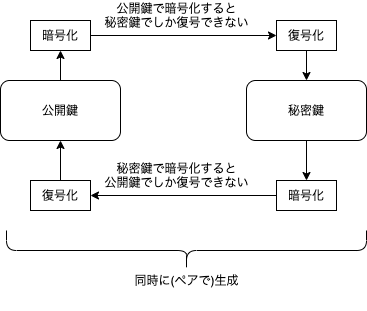

The diagram above was exported from draw.io. Its source (the exported page's mxGraphModel, read from the mxfile embedded in the PNG):
<mxGraphModel dx="488" dy="408" grid="1" gridSize="10" guides="1" tooltips="1" connect="1" arrows="1" fold="1" page="1" pageScale="1" pageWidth="827" pageHeight="1169" math="0" shadow="0">
  <root>
    <mxCell id="0" />
    <mxCell id="1" parent="0" />
    <mxCell id="9" value="" style="edgeStyle=none;html=1;" edge="1" parent="1" source="2" target="7">
      <mxGeometry relative="1" as="geometry" />
    </mxCell>
    <mxCell id="2" value="公開鍵" style="rounded=1;whiteSpace=wrap;html=1;" vertex="1" parent="1">
      <mxGeometry x="54" y="120" width="120" height="60" as="geometry" />
    </mxCell>
    <mxCell id="20" style="edgeStyle=none;html=1;entryX=0.5;entryY=0;entryDx=0;entryDy=0;startArrow=none;startFill=0;endArrow=classic;endFill=1;" edge="1" parent="1" source="3" target="15">
      <mxGeometry relative="1" as="geometry" />
    </mxCell>
    <mxCell id="3" value="秘密鍵" style="rounded=1;whiteSpace=wrap;html=1;" vertex="1" parent="1">
      <mxGeometry x="300" y="120" width="120" height="60" as="geometry" />
    </mxCell>
    <mxCell id="6" value="" style="group" vertex="1" connectable="0" parent="1">
      <mxGeometry x="60" y="270" width="360" height="80" as="geometry" />
    </mxCell>
    <mxCell id="4" value="" style="shape=curlyBracket;whiteSpace=wrap;html=1;rounded=1;flipH=1;direction=north;" vertex="1" parent="6">
      <mxGeometry width="360" height="40" as="geometry" />
    </mxCell>
    <mxCell id="5" value="同時に(ペアで)生成" style="text;html=1;align=center;verticalAlign=middle;resizable=0;points=[];autosize=1;strokeColor=none;fillColor=none;" vertex="1" parent="6">
      <mxGeometry x="120" y="40" width="120" height="20" as="geometry" />
    </mxCell>
    <mxCell id="10" style="edgeStyle=none;html=1;entryX=0;entryY=0.5;entryDx=0;entryDy=0;" edge="1" parent="1" source="7" target="8">
      <mxGeometry relative="1" as="geometry" />
    </mxCell>
    <mxCell id="7" value="暗号化" style="rounded=0;whiteSpace=wrap;html=1;" vertex="1" parent="1">
      <mxGeometry x="84" y="60" width="60" height="30" as="geometry" />
    </mxCell>
    <mxCell id="11" style="edgeStyle=none;html=1;entryX=0.5;entryY=0;entryDx=0;entryDy=0;" edge="1" parent="1" source="8" target="3">
      <mxGeometry relative="1" as="geometry" />
    </mxCell>
    <mxCell id="8" value="復号化" style="rounded=0;whiteSpace=wrap;html=1;" vertex="1" parent="1">
      <mxGeometry x="330" y="60" width="60" height="30" as="geometry" />
    </mxCell>
    <mxCell id="12" value="公開鍵で暗号化すると&lt;br&gt;秘密鍵でしか復号できない" style="text;html=1;align=center;verticalAlign=middle;resizable=0;points=[];autosize=1;strokeColor=none;fillColor=none;" vertex="1" parent="1">
      <mxGeometry x="150" y="40" width="160" height="30" as="geometry" />
    </mxCell>
    <mxCell id="13" style="edgeStyle=none;html=1;entryX=0;entryY=0.5;entryDx=0;entryDy=0;startArrow=classic;startFill=1;endArrow=none;endFill=0;" edge="1" parent="1" source="14" target="15">
      <mxGeometry relative="1" as="geometry" />
    </mxCell>
    <mxCell id="21" style="edgeStyle=none;html=1;entryX=0.5;entryY=1;entryDx=0;entryDy=0;startArrow=none;startFill=0;endArrow=classic;endFill=1;" edge="1" parent="1" source="14" target="2">
      <mxGeometry relative="1" as="geometry" />
    </mxCell>
    <mxCell id="14" value="復号化" style="rounded=0;whiteSpace=wrap;html=1;" vertex="1" parent="1">
      <mxGeometry x="84" y="220" width="60" height="30" as="geometry" />
    </mxCell>
    <mxCell id="15" value="暗号化" style="rounded=0;whiteSpace=wrap;html=1;" vertex="1" parent="1">
      <mxGeometry x="330" y="220" width="60" height="30" as="geometry" />
    </mxCell>
    <mxCell id="16" value="秘密鍵で暗号化すると&lt;br&gt;公開鍵でしか復号できない" style="text;html=1;align=center;verticalAlign=middle;resizable=0;points=[];autosize=1;strokeColor=none;fillColor=none;" vertex="1" parent="1">
      <mxGeometry x="150" y="200" width="160" height="30" as="geometry" />
    </mxCell>
  </root>
</mxGraphModel>